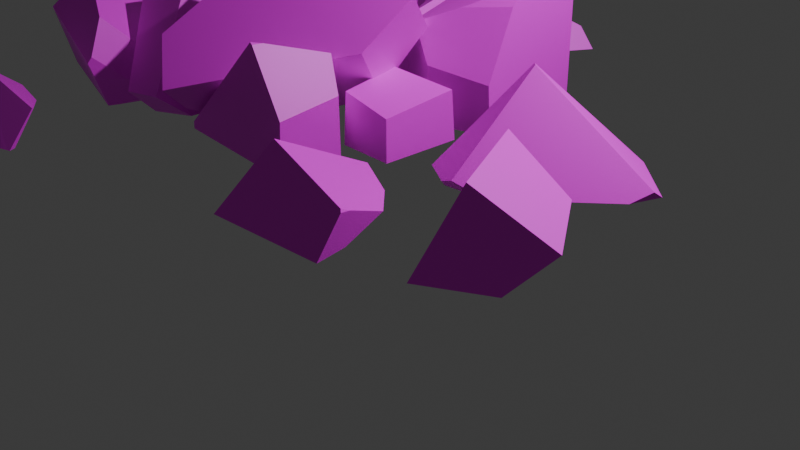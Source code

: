 # Source: Piedras2.blend  (saved by Blender 4.2.66; exported with 4.5.12 LTS)
import bpy
from mathutils import Matrix  # noqa: F401  (used for matrix-valued properties, if any)

bpy.ops.wm.read_factory_settings(use_empty=True)
scene = bpy.context.scene
scene.name = 'Scene'

# ---- collections
col_collection = bpy.data.collections.new('Collection'); scene.collection.children.link(col_collection)
col_collection_2 = bpy.data.collections.new('Collection 2'); scene.collection.children.link(col_collection_2)

# ---- images (referenced by path relative to the original .blend; pixels are not part of the script)
import os
ASSET_DIR = os.environ.get("B2B_ASSET_DIR", "")  # directory of the original .blend (textures are referenced by path, not embedded)
HERE = os.path.dirname(os.path.abspath(__file__))  # packed textures are extracted next to this script under _unpacked/

def load_image(name, relpath, width, height, colorspace="sRGB"):
    """Load a texture the original file referenced (path relative to the .blend, or extracted next to this script)."""
    p = next((c for c in (os.path.join(HERE, relpath), os.path.join(ASSET_DIR, relpath)) if relpath and os.path.exists(c)), "")
    if p:
        img = bpy.data.images.load(p, check_existing=True)
        img.name = name
    else:  # same state as the original file: an image datablock whose file is absent (Cycles renders it pink)
        img = bpy.data.images.new(name, width, height)
        img.source = "FILE"
        img.filepath = "//" + (relpath or name)
    img.colorspace_settings.name = colorspace
    return img
img_piedras2_ao2_png = load_image('Piedras2_AO2.png', 'Piedras2_AO2.png', 1024, 1024, 'sRGB')

# ---- materials (node trees are filled in below, after node groups)
mat_material_001 = bpy.data.materials.new('Material.001')

# ---- material node trees
mat_material_001.use_nodes = True; mat_material_001.node_tree.nodes.clear()
_N = mat_material_001.node_tree.nodes; _L = mat_material_001.node_tree.links
n0 = _N.new('ShaderNodeBsdfPrincipled'); n0.name = 'Principled BSDF'; n0.location = (10, 300)
n1 = _N.new('ShaderNodeOutputMaterial'); n1.name = 'Material Output'; n1.location = (300, 300)
n2 = _N.new('ShaderNodeTexImage'); n2.name = 'Image Texture'; n2.location = (-279, 283)
n2.image = img_piedras2_ao2_png
_L.new(n0.outputs[0], n1.inputs[0])
_L.new(n2.outputs[0], n0.inputs[0])
n1.is_active_output = True

# ---- world
world_world = bpy.data.worlds.new('World'); scene.world = world_world
world_world.use_nodes = True; world_world.node_tree.nodes.clear()
_N = world_world.node_tree.nodes; _L = world_world.node_tree.links
n0 = _N.new('ShaderNodeOutputWorld'); n0.name = 'World Output'; n0.location = (300, 300)
n1 = _N.new('ShaderNodeBackground'); n1.name = 'Background'; n1.location = (10, 300)
n1.inputs[0].default_value = (0.05088, 0.05088, 0.05088, 1.0)
_L.new(n1.outputs[0], n0.inputs[0])
n0.is_active_output = True
world_world.color = (0.05088, 0.05088, 0.05088)
world_world.sun_shadow_jitter_overblur = 0.0

# ---- cameras
cam_camera = bpy.data.cameras.new('Camera')
cam_camera.clip_end = 100.0
cam_camera.ortho_scale = 7.314

# ---- lights
light_light = bpy.data.lights.new('Light', 'POINT')
light_light.energy = 1000.0
light_light.shadow_soft_size = 0.1

# ---- meshes
me_cube_cell_083 = bpy.data.meshes.new('Cube_cell.083')
me_cube_cell_083.from_pydata([(0.1735, -0.7362, -0.04307), (0.08469, -0.3022, 0.4938), (0.1486, 0.2062, 0.6651), (-0.3205, 0.2372, 0.1209), (-0.1292, 0.08429, 0.4947), (-0.2636, 0.4807, -0.08009), (0.2758, 0.4807, 0.5062), (-0.3155, 0.4807, -0.1366), (0.2862, 0.4807, 0.4781), (-0.3485, 0.4807, -0.3343), (-0.3564, 0.07008, -0.3343), (-0.336, 0.4807, -0.1589), (0.1026, -0.7577, -0.3343), (0.5853, 0.4807, -0.3343), (-0.2636, 0.4807, -0.08009), (0.2758, 0.4807, 0.5062), (-0.3155, 0.4807, -0.1366), (0.2862, 0.4807, 0.4781), (-0.3485, 0.4807, -0.3343), (-0.336, 0.4807, -0.1589), (0.09013, -0.7354, -0.3343), (0.5853, 0.4807, -0.3343), (0.05002, -0.6632, -0.3343), (0.2728, -0.7676, -0.3343), (1.225, 0.6567, -0.3343), (0.3748, -0.6361, -0.03968), (0.2513, -0.2129, 0.4937), (0.2733, 0.3029, 0.6663), (0.3904, -0.6548, 0.3556), (0.3441, -0.5011, 0.4936), (0.7698, -0.7786, 0.2459), (0.5648, -0.7206, 0.5482), (0.5709, -0.6938, 0.5967), (0.8822, -0.4855, 0.7355), (0.3331, 0.3551, 0.7372), (0.4866, -0.595, 0.5963), (0.4094, 0.3017, 0.7919), (1.108, -0.2784, 0.851), (1.329, -0.5783, 0.1453), (1.328, -0.574, 0.0974), (1.325, -0.5352, -0.3343), (1.303, -0.2721, 0.7849), (1.301, -0.254, 0.8028), (0.685, 0.6116, -0.3343), (1.294, -0.1687, 0.8863), (1.284, -0.04408, 0.9576), (1.237, 0.5103, 1.079), (1.225, 0.6567, 1.111), (1.141, 0.6497, 1.085), (1.014, 0.639, 1.046), (0.5051, 0.5965, 0.7767), (0.4876, 0.5951, 0.7674), (0.3766, 0.5858, 0.5082), (0.723, -0.7415, -0.3343), (0.6693, -0.7236, -0.3343), (1.329, -0.5783, 0.1453), (1.328, -0.574, 0.0974), (0.7819, -0.7214, -0.3343), (1.325, -0.5352, -0.3343), (1.303, -0.2721, 0.7849), (1.301, -0.254, 0.8028), (0.4782, -0.6592, -0.3343), (0.6628, 0.4758, -0.3343), (0.685, 0.6116, -0.3343), (1.294, -0.1687, 0.8863), (1.284, -0.04408, 0.9576), (1.237, 0.5103, 1.079), (1.225, 0.6567, 1.111), (1.141, 0.6497, 1.085), (1.014, 0.639, 1.046), (0.5051, 0.5965, 0.7767), (0.4876, 0.5951, 0.7674), (0.3766, 0.5858, 0.5082), (1.15, -1.626, -0.3344), (0.5909, -1.008, 0.2449), (1.168, -0.8245, -0.3344), (0.5908, -1.611, -0.3344), (0.6257, -1.614, 0.1705), (1.15, -1.626, 0.06335), (1.167, -0.8673, 0.144), (0.5487, -0.9657, -0.3344), (1.168, -0.8245, -0.3344), (0.5908, -1.611, -0.3344), (0.6257, -1.614, 0.1705), (1.15, -1.626, 0.06335), (1.167, -0.8673, 0.144), (-1.41, 0.3133, -0.3345), (-0.8182, 0.4104, 0.1201), (-1.077, 0.01351, 0.4914), (-0.9874, -0.3321, -0.3345), (-1.128, -0.1167, 0.491), (-0.9744, 0.5981, -0.3345), (-0.9723, 0.5995, -0.2986), (-1.178, -0.04061, 0.5183), (-0.9639, 0.6049, -0.1591), (-1.41, 0.3133, 0.02226), (-0.9874, -0.3321, -0.3345), (-0.7686, 0.2204, -0.3345), (-1.128, -0.1167, 0.491), (-0.7566, 0.2506, -0.3345), (-0.9744, 0.5981, -0.3345), (-0.9723, 0.5995, -0.2986), (-1.178, -0.04061, 0.5183), (-0.9639, 0.6049, -0.1591), (-1.41, 0.3133, 0.02226), (-2.374, 1.476, 0.0524), (-0.9693, 1.236, -0.3342), (-0.9883, 1.342, -0.3343), (-0.594, 0.9435, 0.1776), (-0.8395, 1.363, -0.09021), (-0.5757, 0.9122, 0.1976), (-2.034, 0.8236, -0.3343), (-2.425, 1.191, -0.3344), (-2.036, 1.797, -0.3332), (-2.431, 1.197, -0.3344), (-1.895, 1.772, -0.2317), (-2.042, 1.829, -0.2513), (-0.6166, 0.8519, 0.2471), (-0.8657, 0.485, 0.5491), (-0.594, 0.9435, 0.1776), (-0.8395, 1.363, -0.09021), (-0.5757, 0.9122, 0.1976), (-2.034, 0.8236, -0.3343), (-2.036, 1.797, -0.3332), (-2.042, 1.829, -0.2513), (-1.895, 1.772, -0.2317), (-0.6166, 0.8519, 0.2471), (-0.8657, 0.485, 0.5491), (-2.051, -3.608, 0.2103), (-1.632, -3.524, -0.3343), (-1.318, -3.745, -0.3342), (-2.17, -4.071, -0.3326), (-2.214, -3.512, -0.3344), (-1.361, -3.829, -0.3343), (-2.209, -3.459, -0.3045), (-1.858, -3.264, -0.1254), (-2.169, -3.216, -0.09787), (-2.215, -3.494, -0.3344), (-1.778, -3.277, -0.1324), (-1.317, -3.815, -0.3343), (-1.29, -3.807, -0.3343), (-1.287, -3.595, -0.06565), (-1.291, -3.542, -0.01312), (-1.297, -3.534, -0.01894), (-1.286, -3.549, -0.00806), (-2.209, -3.459, -0.3045), (-2.169, -3.216, -0.09787), (-1.858, -3.264, -0.1254), (-2.215, -3.494, -0.3344), (-1.778, -3.277, -0.1324), (-1.317, -3.815, -0.3343), (-1.29, -3.807, -0.3343), (-1.287, -3.595, -0.06565), (-1.291, -3.542, -0.01312), (-1.297, -3.534, -0.01894), (-1.286, -3.549, -0.00806), (2.007, -0.7957, 0.5688), (2.209, -1.542, -0.3343), (3.029, -0.7897, -0.3343), (1.789, -1.582, -0.3343), (1.518, -1.436, -0.309), (1.457, -1.395, -0.3149), (1.46, -1.39, -0.3239), (1.463, -1.386, -0.334), (1.801, -1.626, -0.2816), (1.848, -1.639, -0.2613), (3.135, -0.5002, -0.3341), (2.614, -0.02107, -0.3342), (1.949, -1.667, -0.2175), (2.038, -0.8216, 0.5672), (3.111, -0.6212, -0.2373), (3.132, -0.6172, -0.2533), (1.457, -1.395, -0.3149), (1.46, -1.39, -0.3239), (1.518, -1.436, -0.309), (1.463, -1.386, -0.334), (1.801, -1.626, -0.2816), (1.848, -1.639, -0.2613), (3.135, -0.5002, -0.3341), (1.949, -1.667, -0.2175), (2.038, -0.8216, 0.5672), (3.111, -0.6212, -0.2373), (3.132, -0.6172, -0.2533), (2.061, -2.869, -0.3337), (1.401, -1.983, -0.3343), (2.026, -2.467, -0.1916), (1.675, -2.13, -0.2457), (2.131, -2.875, -0.01383), (0.9581, -3.245, -0.3337), (2.089, -3.18, -0.3344), (1.203, -1.885, -0.3343), (2.112, -3.179, -0.3343), (2.113, -3.172, -0.3226), (2.153, -2.986, 0.002486), (2.154, -2.982, 0.00909), (2.138, -2.969, 0.03299), (1.282, -2.878, 0.2809), (1.25, -1.956, -0.1896), (1.206, -1.888, -0.3252), (1.249, -1.928, -0.2042), (1.203, -1.885, -0.3343), (2.112, -3.179, -0.3343), (2.113, -3.172, -0.3226), (2.153, -2.986, 0.002486), (2.154, -2.982, 0.00909), (2.138, -2.969, 0.03299), (1.282, -2.878, 0.2809), (1.25, -1.956, -0.1896), (1.206, -1.888, -0.3252), (1.249, -1.928, -0.2042), (-1.652, -2.613, 0.544), (-1.626, -1.676, -0.1661), (-1.494, -1.815, -0.2145), (-1.553, -2.795, 0.2217), (-1.724, -1.758, -0.3336), (-1.507, -1.915, -0.3342), (-1.66, -2.501, -0.3343), (-1.465, -1.913, -0.2978), (-1.499, -2.476, -0.05025), (-1.466, -2.097, -0.256), (-1.583, -2.766, -0.002886), (-1.579, -2.772, 0.009034), (-1.698, -2.612, -0.3276), (-1.7, -2.609, -0.3341), (-2.697, -2.294, -0.3342), (-3.06, -2.179, -0.3342), (-3.108, -2.164, -0.3342), (-3.087, -1.973, -0.3339), (-3.106, -1.998, -0.3339), (-3.079, -1.962, -0.3339), (-2.36, -1.507, 0.5486), (-2.362, -1.502, 0.5468), (-2.079, -2.433, 0.9003), (-2.086, -2.438, 0.8924), (-1.573, -2.83, 0.1642), (-1.574, -2.812, 0.1162), (-2.416, -2.685, 0.5017), (-2.052, -2.747, 0.3561), (-3.093, -1.958, -0.3197), (-3.088, -1.96, -0.3249), (-1.583, -2.766, -0.002886), (-1.579, -2.772, 0.009034), (-1.698, -2.612, -0.3276), (-1.7, -2.609, -0.3341), (-3.079, -1.962, -0.3339), (-2.36, -1.507, 0.5486), (-2.362, -1.502, 0.5468), (-2.079, -2.433, 0.9003), (-2.086, -2.438, 0.8924), (-1.573, -2.83, 0.1642), (-1.574, -2.812, 0.1162), (-2.416, -2.685, 0.5017), (-2.052, -2.747, 0.3561), (-3.093, -1.958, -0.3197), (-3.088, -1.96, -0.3249), (2.697, -2.813, -0.3339), (2.515, -2.026, 0.04573), (2.532, -2.398, -0.2614), (2.944, -2.108, -0.3344), (2.591, -2.221, -0.3343), (2.548, -2.215, -0.2999), (2.757, -2.908, -0.3339), (2.747, -2.914, -0.3339), (2.997, -2.772, 0.2521), (3.089, -2.72, 0.4689), (2.609, -1.781, 0.4393), (3.318, -2.593, -0.3344), (3.648, -2.406, 0.0435), (3.167, -1.777, 0.1157), (2.604, -1.771, 0.439), (3.217, -1.777, 0.08675), (2.757, -2.908, -0.3339), (2.747, -2.914, -0.3339), (3.318, -2.593, -0.3344), (2.997, -2.772, 0.2521), (3.089, -2.72, 0.4689), (2.609, -1.781, 0.4393), (3.648, -2.406, 0.0435), (3.167, -1.777, 0.1157), (2.604, -1.771, 0.439), (3.217, -1.777, 0.08675), (-0.4147, 1.621, -0.09238), (-0.8019, 2.037, 0.09756), (-0.1833, 1.969, 0.06022), (0.1156, 2.108, -0.06258), (0.1871, 2.17, -0.1097), (-0.9713, 1.587, -0.3344), (-0.9586, 1.697, -0.2397), (-0.8707, 2.46, -0.1513), (-0.9147, 2.078, 0.08678), (-0.8519, 2.623, -0.262), (-0.8492, 2.647, -0.3344), (0.2226, 1.937, -0.3344), (-0.8523, 2.62, -0.2508), (-0.9713, 1.587, -0.3344), (-0.9586, 1.697, -0.2397), (-0.4384, 1.366, -0.3344), (-0.4612, 1.346, -0.3344), (-0.8707, 2.46, -0.1513), (-0.9147, 2.078, 0.08678), (-0.8519, 2.623, -0.262), (-0.8492, 2.647, -0.3344), (-0.1095, 2.362, -0.3344), (0.3626, 2.18, -0.3344), (-0.8523, 2.62, -0.2508), (-0.7038, -2.327, -0.2371), (-0.4317, -1.254, -0.1265), (-0.8051, -0.95, 0.6556), (-0.604, -1.158, -0.1517), (-0.8998, -0.8967, 0.6454), (-1.7, -1.096, 0.04482), (-1.152, -0.8917, 0.2694), (-0.7922, -1.027, 0.04773), (-0.9417, -0.8835, 0.5483), (-0.8897, -2.559, -0.04853), (-1.278, -2.351, -0.34), (-1.281, -2.614, -0.0813), (-1.295, -2.298, -0.3401), (-1.172, -2.032, 0.6996), (-1.917, -1.411, 0.6062), (-1.892, -1.497, 0.6136), (-1.253, -2.042, 0.6945), (-1.71, -2.099, 0.6649), (-1.604, -1.369, -0.34), (-1.809, -1.151, 0.04291), (-1.807, -1.146, 0.03281), (-1.769, -1.171, -0.05159), (-1.758, -1.185, -0.0708), (-0.8897, -2.559, -0.04853), (-1.172, -2.032, 0.6996), (-1.281, -2.614, -0.0813), (-1.278, -2.351, -0.34), (-1.917, -1.411, 0.6062), (-1.892, -1.497, 0.6136), (-1.253, -2.042, 0.6945), (-1.71, -2.099, 0.6649), (-1.604, -1.369, -0.34), (-1.809, -1.151, 0.04291), (-1.807, -1.146, 0.03281), (-1.769, -1.171, -0.05159), (-1.758, -1.185, -0.0708), (-0.4912, 0.2632, 0.1223), (-0.9014, 0.02993, 0.4916), (0.1019, -0.6519, -0.03977), (-0.03107, -0.2327, 0.4931), (-0.287, 0.1319, 0.4938), (0.1179, -0.6713, 0.354), (0.06743, -0.5185, 0.4925), (-0.8738, -1.342, -0.3344), (-0.9686, -0.4487, 0.4894), (-0.984, -0.3033, 0.4899), (-1.009, -0.06446, 0.4905), (-1.008, -0.07401, 0.4595), (-1.007, -0.0887, 0.4121), (-0.9822, -0.3208, -0.3344), (-0.8485, -1.344, -0.3344), (0.0277, -0.685, -0.3344), (-0.8738, -1.342, -0.3344), (-0.9686, -0.4487, 0.4894), (0.03289, -0.6811, -0.3344), (-0.51, 0.09215, -0.3344), (-0.984, -0.3033, 0.4899), (-1.009, -0.06446, 0.4905), (-1.008, -0.07401, 0.4595), (-1.007, -0.0887, 0.4121), (-0.5429, 0.06343, -0.3344), (-0.9822, -0.3208, -0.3344), (0.8785, -1.055, 0.9429), (-0.2453, -0.8035, 0.4665), (-0.824, -2.32, 0.1929), (-0.4533, -1.362, -0.2345), (-0.498, -2.036, -0.2676), (0.2711, -1.255, -0.1272), (-0.6293, -2.415, -0.122), (-0.4095, -1.621, -0.3416), (-0.02224, -1.35, -0.2369), (-0.3991, -1.433, -0.3288), (-0.8746, -2.445, 0.5175), (-0.5536, -2.686, 0.1324), (0.6725, -1.644, 0.4948), (-0.5201, -1.673, 1.062), (0.5142, -0.7362, 0.6507), (0.7635, -1.068, 0.9878), (-0.5975, -1.709, 1.067), (0.4732, -0.6812, 0.5948), (0.5261, -1.135, 0.01548), (0.7297, -1.483, 0.4343), (0.7737, -1.558, 0.5248), (0.6893, -0.6998, 0.563), (0.6817, -0.7201, 0.5374), (0.5299, -1.125, 0.02827), (0.5281, -1.13, 0.02216), (-0.8746, -2.445, 0.5175), (-0.5975, -1.709, 1.067), (-0.5536, -2.686, 0.1324), (0.6725, -1.644, 0.4948), (0.7635, -1.068, 0.9878), (0.5142, -0.7362, 0.6507), (-0.5201, -1.673, 1.062), (0.4732, -0.6812, 0.5948), (0.5261, -1.135, 0.01548), (0.7297, -1.483, 0.4343), (0.7737, -1.558, 0.5248), (0.6893, -0.6998, 0.563), (0.6817, -0.7201, 0.5374), (0.5299, -1.125, 0.02827), (0.5281, -1.13, 0.02216), (-0.6409, -2.344, -0.3343), (0.8334, -1.868, 0.2454), (0.4805, -1.682, 0.3544), (0.6417, -1.776, 0.5474), (0.478, -2.34, 0.7144), (0.4689, -1.66, -0.04124), (-0.6409, -2.344, -0.2668), (-0.6223, -2.345, -0.2494), (-0.6281, -2.201, -0.3343), (-0.3131, -2.373, 0.03759), (0.4406, -2.441, 0.7367), (0.7922, -2.471, -0.3343), (0.8266, -2.476, 0.1713), (0.4659, -2.443, 0.7191), (0.4725, -2.444, 0.7094), (-0.5989, -2.155, -0.3343), (-0.6281, -2.201, -0.3343), (-0.6409, -2.344, -0.2668), (-0.6223, -2.345, -0.2494), (0.3962, -1.674, -0.3343), (-0.3131, -2.373, 0.03759), (0.4406, -2.441, 0.7367), (0.5857, -1.711, -0.3343), (0.5659, -1.7, -0.3343), (0.8266, -2.476, 0.1713), (0.7922, -2.471, -0.3343), (0.7934, -1.824, -0.3343), (0.4659, -2.443, 0.7191), (0.4725, -2.444, 0.7094)], [], [(2, 15, 14), (16, 4, 2, 14), (4, 1, 2), (17, 15, 2, 1), (11, 3, 4, 16), (3, 1, 4), (20, 12, 0, 1), (0, 23, 21, 17, 1), (22, 20, 1, 3), (22, 3, 10), (23, 0, 12), (8, 13, 18, 19, 7, 5, 6), (9, 10, 3, 11), (33, 32, 31, 30, 55, 59), (31, 25, 30), (53, 30, 25, 54), (56, 55, 30, 53, 57), (56, 57, 58), (71, 72, 27, 34), (59, 60, 37, 33), (37, 32, 33), (36, 35, 32), (68, 36, 32, 37, 66, 67), (28, 31, 32), (28, 25, 31), (61, 25, 62), (54, 25, 61), (28, 29, 25), (29, 26, 25), (72, 63, 62, 25, 26, 27), (37, 64, 65), (37, 60, 64), (66, 37, 65), (69, 36, 68), (70, 36, 69), (34, 36, 70, 71), (34, 26, 36), (26, 29, 36), (29, 35, 36), (34, 27, 26), (24, 47, 46, 45, 44, 42, 41, 38, 39, 40), (24, 43, 52, 51, 50, 49, 48, 47), (29, 28, 32, 35), (79, 84, 73, 75), (76, 74, 80), (83, 74, 76), (74, 85, 81, 80), (73, 84, 77, 82), (85, 74, 83, 78), (87, 99, 100, 101), (99, 87, 88, 97), (88, 102, 98), (90, 93, 95, 86, 89), (87, 101, 103), (88, 87, 103, 104, 102), (88, 98, 96, 97), (91, 86, 95, 94, 92), (119, 107, 120), (121, 106, 107, 119), (107, 123, 124, 125), (120, 107, 125), (110, 108, 109, 115, 116, 105, 127, 126), (105, 116, 113, 114), (118, 122, 106, 121, 117), (127, 105, 114, 112, 111), (145, 146, 147), (129, 148, 145, 147, 149), (151, 130, 154, 153, 152), (153, 155, 152), (129, 130, 151, 150), (128, 144, 142, 143, 138, 135, 136), (130, 129, 149, 154), (131, 128, 136, 134, 137, 132), (144, 128, 131, 133, 139, 140, 141), (173, 174, 172), (159, 176, 174, 173, 175), (176, 159, 177), (159, 157, 179, 177), (158, 178, 182), (158, 182, 181, 157), (169, 170, 171, 166, 167, 156), (161, 156, 167, 163, 162), (180, 179, 157, 181), (156, 161, 160, 164, 165, 168, 169), (183, 185, 202, 201), (202, 185, 203), (205, 204, 187), (203, 185, 187, 204), (186, 208, 209), (184, 200, 208, 186), (186, 185, 184), (185, 183, 184), (186, 187, 185), (186, 209, 207, 187), (189, 191, 192, 193, 194, 195, 206, 188), (188, 206, 197, 199, 198, 190), (187, 207, 196, 205), (219, 216, 217), (216, 215, 217), (215, 212, 217), (210, 212, 245, 247), (219, 218, 241, 240), (219, 240, 242), (216, 219, 242, 243), (214, 211, 215), (211, 212, 215), (245, 212, 211, 246), (220, 221, 250, 234, 252, 251, 226, 225, 224, 223, 222), (213, 210, 247, 248), (249, 235, 213), (235, 241, 218, 213), (237, 213, 248, 236), (213, 237, 249), (253, 246, 211, 254), (244, 254, 211, 214), (251, 233, 232, 230, 231, 238, 228, 226), (210, 213, 217, 212), (218, 219, 217, 213), (239, 229, 227, 228, 238), (255, 259, 271, 272), (272, 274, 255), (258, 280, 277, 273), (257, 259, 255), (260, 256, 259), (256, 258, 259), (257, 260, 259), (256, 279, 278), (265, 279, 256, 257), (256, 260, 257), (258, 256, 278, 280), (261, 266, 267, 275, 263, 262), (275, 267, 270, 268, 269, 276), (265, 257, 255, 274, 264), (281, 297, 296, 283), (281, 283, 282), (283, 284, 282), (297, 281, 282, 295, 294), (282, 298, 299), (282, 299, 295), (301, 300, 302), (296, 292, 284, 283), (302, 300, 304, 285, 303), (284, 285, 304, 298, 282), (285, 284, 292, 303), (288, 293, 290, 291, 286, 287, 289), (309, 307, 306, 313), (340, 311, 308, 336), (308, 312, 306), (312, 313, 306), (334, 333, 335), (306, 307, 329, 328, 305), (311, 312, 308), (311, 313, 312), (311, 309, 313), (338, 310, 339), (310, 311, 340, 339), (337, 311, 310, 338), (309, 332, 333, 334, 329, 307), (318, 321, 322, 330, 314), (311, 337, 332, 309), (316, 331, 305, 328), (319, 324, 325, 326, 327, 323, 317, 315, 330, 322, 320), (356, 346, 355), (359, 343, 346, 356), (343, 344, 346), (344, 347, 346), (342, 362, 361), (342, 341, 363, 362), (363, 341, 360, 365, 364), (366, 364, 365), (341, 344, 343), (345, 344, 341), (342, 345, 341), (345, 347, 344), (346, 347, 358, 357, 355), (343, 359, 360, 341), (348, 349, 350, 351, 352, 353, 354), (345, 342, 361, 358, 347), (374, 373, 369, 370), (369, 373, 394, 392), (373, 395, 394), (396, 397, 398), (368, 393, 398, 397, 399), (374, 371, 373), (368, 370, 369, 392, 393), (376, 374, 370), (368, 376, 370), (376, 375, 374), (375, 372, 374), (372, 371, 374), (401, 372, 400), (401, 402, 395, 373, 371, 372), (376, 389, 405), (406, 375, 376, 405), (400, 372, 375, 406), (381, 382, 367, 403, 384), (386, 385, 391, 390, 404, 403, 367, 387), (376, 368, 399, 388, 389), (380, 383, 377, 378, 379, 387, 367, 382), (422, 423, 424, 425, 409), (428, 411, 427), (409, 425, 427, 411), (411, 410, 409), (410, 412, 409), (412, 410, 429, 430), (426, 412, 430), (408, 432, 433), (432, 408, 431), (434, 411, 428), (410, 411, 434, 435), (410, 408, 433, 429), (412, 426, 422, 409), (407, 418, 419, 421, 420, 417, 416, 414, 413), (408, 410, 435, 431), (415, 407, 413)])
_k = set([(5, 6), (5, 7), (6, 8), (7, 19), (8, 13), (9, 10), (9, 11), (10, 22), (11, 16), (12, 20), (12, 23), (14, 15), (14, 16), (15, 17), (17, 21), (18, 19), (20, 22), (21, 23), (38, 39), (38, 41), (39, 40), (41, 42), (42, 44), (43, 52), (44, 45), (45, 46), (46, 47), (47, 48), (48, 49), (49, 50), (50, 51), (51, 52), (53, 54), (53, 57), (54, 61), (55, 56), (55, 59), (56, 58), (57, 58), (59, 60), (60, 64), (61, 62), (62, 63), (63, 72), (64, 65), (65, 66), (66, 67), (67, 68), (68, 69), (69, 70), (70, 71), (71, 72), (75, 79), (76, 80), (76, 83), (77, 82), (77, 84), (78, 83), (78, 85), (79, 84), (80, 81), (81, 85), (89, 90), (90, 93), (91, 92), (92, 94), (93, 95), (94, 95), (96, 97), (96, 98), (97, 99), (98, 102), (99, 100), (100, 101), (101, 103), (102, 104), (103, 104), (108, 109), (108, 110), (109, 115), (110, 126), (111, 112), (111, 127), (112, 114), (113, 114), (113, 116), (115, 116), (117, 118), (117, 121), (118, 122), (119, 120), (119, 121), (120, 125), (123, 124), (124, 125), (126, 127), (131, 132), (131, 133), (132, 137), (133, 139), (134, 136), (134, 137), (135, 136), (135, 138), (138, 143), (139, 140), (140, 141), (141, 144), (142, 143), (142, 144), (145, 146), (145, 148), (146, 147), (147, 149), (149, 154), (150, 151), (151, 152), (152, 155), (153, 154), (153, 155), (160, 161), (160, 164), (161, 162), (162, 163), (163, 167), (164, 165), (165, 168), (166, 167), (166, 171), (168, 169), (169, 170), (170, 171), (172, 173), (172, 174), (173, 175), (174, 176), (176, 177), (177, 179), (178, 182), (179, 180), (180, 181), (181, 182), (188, 189), (188, 190), (189, 191), (190, 198), (191, 192), (192, 193), (193, 194), (194, 195), (195, 206), (196, 205), (196, 207), (197, 199), (197, 206), (198, 199), (200, 208), (201, 202), (202, 203), (203, 204), (204, 205), (207, 209), (208, 209), (220, 221), (220, 222), (221, 250), (222, 223), (223, 224), (224, 225), (225, 226), (226, 228), (227, 228), (227, 229), (229, 239), (230, 231), (230, 232), (231, 238), (232, 233), (233, 251), (234, 250), (234, 252), (235, 241), (235, 249), (236, 237), (236, 248), (237, 249), (238, 239), (240, 241), (240, 242), (242, 243), (244, 254), (245, 246), (245, 247), (246, 253), (247, 248), (251, 252), (253, 254), (261, 262), (261, 266), (262, 263), (263, 275), (264, 265), (264, 274), (265, 279), (266, 267), (267, 270), (268, 269), (268, 270), (269, 276), (271, 272), (272, 274), (273, 277), (275, 276), (277, 280), (278, 279), (278, 280), (286, 287), (287, 289), (288, 289), (288, 293), (290, 291), (290, 293), (292, 296), (292, 303), (294, 295), (294, 297), (295, 299), (296, 297), (298, 299), (298, 304), (300, 301), (300, 304), (301, 302), (302, 303), (314, 318), (314, 330), (315, 317), (315, 330), (316, 328), (316, 331), (317, 323), (318, 321), (319, 320), (319, 324), (320, 322), (321, 322), (323, 327), (324, 325), (325, 326), (326, 327), (328, 329), (329, 334), (332, 333), (332, 337), (333, 335), (334, 335), (336, 340), (337, 338), (338, 339), (339, 340), (348, 349), (349, 350), (350, 351), (351, 352), (352, 353), (353, 354), (355, 356), (355, 357), (356, 359), (357, 358), (358, 361), (359, 360), (360, 365), (361, 362), (362, 363), (363, 364), (364, 366), (365, 366), (377, 378), (377, 383), (378, 379), (379, 387), (380, 382), (380, 383), (381, 382), (381, 384), (384, 403), (385, 386), (385, 391), (386, 387), (388, 389), (388, 399), (389, 405), (390, 391), (390, 404), (392, 393), (392, 394), (393, 398), (394, 395), (395, 402), (396, 397), (396, 398), (397, 399), (400, 401), (400, 406), (401, 402), (403, 404), (405, 406), (413, 414), (413, 415), (414, 416), (416, 417), (417, 420), (418, 419), (419, 421), (420, 421), (422, 423), (422, 426), (423, 424), (424, 425), (425, 427), (426, 430), (427, 428), (428, 434), (429, 430), (429, 433), (431, 432), (431, 435), (432, 433), (434, 435)])
me_cube_cell_083.attributes.new('sharp_edge', 'BOOLEAN', 'EDGE').data.foreach_set('value', [ (min(e.vertices), max(e.vertices)) in _k for e in me_cube_cell_083.edges])
_uv = me_cube_cell_083.uv_layers.new(name='UVMap')
_uv.uv.foreach_set('vector', [0.0191, 0.8628, 0.05957, 0.8764, 0.05956, 0.9535, 0.05956, 0.961, 0.001156, 0.8883, 0.0191, 0.8628, 0.05956, 0.9535, 0.2744, 0.03557, 0.2495, 0.06318, 0.2495, 0.0007593, 0.09145, 0.6162, 0.091, 0.613, 0.1222, 0.5947, 0.1875, 0.6144, 0.05957, 0.9639, 0.02372, 0.9334, 0.001156, 0.8883, 0.05956, 0.961, 0.615, 0.0317, 0.575, 0.1204, 0.5727, 0.06395, 0.6732, 0.1618, 0.6733, 0.1651, 0.6395, 0.1697, 0.575, 0.1204, 0.2496, 0.676, 0.2581, 0.7094, 0.1046, 0.7094, 0.09145, 0.6162, 0.1875, 0.6144, 0.6727, 0.1513, 0.6732, 0.1618, 0.575, 0.1204, 0.615, 0.0317, 0.6727, 0.1513, 0.615, 0.0317, 0.6685, 0.04413, 0.007935, 0.0361, 0.007935, 0.0006442, 0.02527, 0.02468, 0.9495, 0.1054, 0.9495, 0.2076, 0.8478, 0.1509, 0.8562, 0.1335, 0.8593, 0.1324, 0.8672, 0.1297, 0.9495, 0.1018, 0.6733, 0.0002197, 0.6685, 0.04413, 0.615, 0.0317, 0.6519, 0.002312, 0.3371, 0.2705, 0.296, 0.2401, 0.2956, 0.2332, 0.3259, 0.199, 0.4025, 0.2053, 0.3938, 0.2926, 0.5551, 0.5988, 0.5875, 0.6642, 0.541, 0.6433, 0.5588, 0.713, 0.541, 0.6433, 0.5875, 0.6642, 0.5642, 0.7111, 0.649, 0.8803, 0.6534, 0.8803, 0.6534, 0.9544, 0.5986, 0.9603, 0.5996, 0.9525, 0.649, 0.8803, 0.5996, 0.9525, 0.6087, 0.8805, 0.79, 0.909, 0.8032, 0.9278, 0.7618, 0.9186, 0.7639, 0.9131, 0.3938, 0.2926, 0.3937, 0.2959, 0.3681, 0.2988, 0.3371, 0.2705, 0.3681, 0.2988, 0.296, 0.2401, 0.3371, 0.2705, 0.2992, 0.3443, 0.2884, 0.2487, 0.296, 0.2401, 0.3925, 0.4006, 0.2992, 0.3443, 0.296, 0.2401, 0.3681, 0.2988, 0.4007, 0.3878, 0.4025, 0.4034, 0.5772, 0.6162, 0.5551, 0.5988, 0.5567, 0.5931, 0.5772, 0.6162, 0.5875, 0.6642, 0.5551, 0.5988, 0.5837, 0.7042, 0.5875, 0.6642, 0.6952, 0.7121, 0.5642, 0.7111, 0.5875, 0.6642, 0.5837, 0.7042, 0.5772, 0.6162, 0.5944, 0.5977, 0.5875, 0.6642, 0.5944, 0.5977, 0.6318, 0.5946, 0.5875, 0.6642, 0.7103, 0.5982, 0.7085, 0.713, 0.6952, 0.7121, 0.5875, 0.6642, 0.6318, 0.5946, 0.6833, 0.5747, 0.3681, 0.2988, 0.3933, 0.3112, 0.3939, 0.3287, 0.3681, 0.2988, 0.3937, 0.2959, 0.3933, 0.3112, 0.4007, 0.3878, 0.3681, 0.2988, 0.3939, 0.3287, 0.3774, 0.3961, 0.2992, 0.3443, 0.3925, 0.4006, 0.7904, 0.9069, 0.76, 0.9, 0.8032, 0.8455, 0.7639, 0.9131, 0.76, 0.9, 0.7904, 0.9069, 0.79, 0.909, 0.6838, 0.5682, 0.6318, 0.5946, 0.672, 0.5642, 0.6318, 0.5946, 0.5944, 0.5977, 0.672, 0.5642, 0.5944, 0.5977, 0.573, 0.5901, 0.672, 0.5642, 0.6838, 0.5682, 0.6833, 0.5747, 0.6318, 0.5946, 0.2753, 0.5918, 0.09404, 0.5939, 0.09805, 0.575, 0.1133, 0.5036, 0.1222, 0.4875, 0.1327, 0.4764, 0.1349, 0.4741, 0.2151, 0.4338, 0.2211, 0.4343, 0.2753, 0.4387, 0.7798, 0.1606, 0.7115, 0.1541, 0.6725, 0.05689, 0.6866, 0.02948, 0.6888, 0.02865, 0.753, 0.004939, 0.7692, 0.002107, 0.7798, 0.0002693, 0.5944, 0.5977, 0.5772, 0.6162, 0.5567, 0.5931, 0.573, 0.5901, 0.9531, 0.001559, 0.9484, 0.09839, 0.8988, 0.1029, 0.893, 0.001559, 0.9201, 0.6371, 0.9819, 0.7017, 0.9104, 0.7094, 0.9819, 0.6341, 0.9819, 0.7017, 0.9201, 0.6371, 0.2058, 0.8632, 0.1951, 0.9394, 0.1447, 0.9422, 0.1447, 0.8609, 0.9567, 0.6336, 0.9191, 0.6235, 0.9091, 0.5565, 0.9567, 0.565, 0.9067, 0.9765, 0.9219, 0.901, 0.9819, 0.9012, 0.9819, 0.969, 0.8236, 0.8557, 0.8468, 0.911, 0.799, 0.917, 0.7987, 0.9124, 0.8468, 0.911, 0.8236, 0.8557, 0.8683, 0.816, 0.8504, 0.9113, 0.03481, 0.0006008, 0.03971, 0.01444, 0.02939, 0.01444, 0.88, 0.2114, 0.8916, 0.208, 0.9458, 0.2697, 0.9458, 0.314, 0.847, 0.3141, 0.8236, 0.8557, 0.7987, 0.9124, 0.7976, 0.8947, 0.8987, 0.3186, 0.9531, 0.3734, 0.9511, 0.4188, 0.8844, 0.396, 0.8844, 0.3157, 0.8683, 0.816, 0.8839, 0.8174, 0.917, 0.917, 0.8504, 0.9113, 0.73, 0.2613, 0.7401, 0.3249, 0.7005, 0.3249, 0.7103, 0.2598, 0.7259, 0.261, 0.5304, 0.6113, 0.5209, 0.704, 0.5023, 0.6747, 0.5325, 0.6066, 0.5325, 0.6965, 0.5209, 0.704, 0.5304, 0.6113, 0.1516, 0.01351, 0.133, 0.1349, 0.1221, 0.1372, 0.1221, 0.1205, 0.1221, 0.0009493, 0.1516, 0.01351, 0.1221, 0.1205, 0.1664, 0.2292, 0.164, 0.2245, 0.1309, 0.1616, 0.1674, 0.0199, 0.1725, 0.0001786, 0.2455, 6.496e-05, 0.2455, 0.2401, 0.1776, 0.2307, 0.4613, 0.02148, 0.5172, 0.02409, 0.5199, 0.03492, 0.4613, 0.08303, 0.5072, 0.5072, 0.3145, 0.5072, 0.4093, 0.3975, 0.4977, 0.4295, 0.4991, 0.4404, 0.3087, 9.924e-05, 0.3087, 0.2157, 0.2628, 0.1976, 0.2626, 0.1967, 0.2466, 0.1316, 0.8706, 0.5741, 0.9101, 0.576, 0.9099, 0.6144, 0.8741, 0.6452, 0.8649, 0.5738, 0.8706, 0.5741, 0.9099, 0.6144, 0.9098, 0.6244, 0.09386, 0.05415, 0.0869, 0.04936, 0.09118, 0.0009055, 0.09262, 0.0009451, 0.09386, 0.01036, 0.09262, 0.0009451, 0.09386, 0.0009778, 0.09386, 0.01036, 0.1155, 0.1191, 0.1091, 0.08111, 0.1124, 0.07543, 0.1155, 0.07726, 0.9458, 0.7931, 0.9458, 0.8953, 0.9446, 0.8949, 0.9432, 0.8945, 0.895, 0.8418, 0.8919, 0.8318, 0.8802, 0.7931, 0.8649, 0.6805, 0.8741, 0.6452, 0.9098, 0.6244, 0.9134, 0.6761, 0.2776, 0.5054, 0.2776, 0.4354, 0.343, 0.4394, 0.3363, 0.4697, 0.3353, 0.4741, 0.3336, 0.475, 0.3146, 0.9384, 0.2124, 0.9386, 0.2124, 0.8461, 0.3142, 0.8827, 0.3197, 0.8846, 0.3231, 0.8859, 0.3161, 0.9291, 0.001419, 0.001366, 0.0001477, 0.01029, 0.0001417, 0.001578, 0.00722, 0.04513, 0.0001417, 0.05054, 0.0001477, 0.01029, 0.001419, 0.001366, 0.002862, 0.001123, 0.2566, 0.2259, 0.2479, 0.2274, 0.2599, 0.2202, 0.2479, 0.2274, 0.2479, 0.176, 0.2671, 0.2079, 0.2599, 0.2202, 0.1548, 0.0361, 0.1548, 0.000974, 0.1661, 0.01463, 0.5443, 0.4657, 0.5178, 0.472, 0.5178, 0.4687, 0.6475, 0.3757, 0.005522, 0.4554, 0.09304, 0.6002, 0.09477, 0.6031, 0.08626, 0.6191, 0.0006556, 0.6264, 0.0006556, 0.4555, 0.1697, 0.4304, 0.2941, 0.3401, 0.37, 0.4323, 0.1702, 0.4323, 0.1699, 0.4313, 0.5178, 0.3014, 0.6606, 0.3399, 0.6475, 0.3757, 0.5178, 0.4687, 0.7653, 0.4949, 0.7653, 0.6442, 0.7583, 0.6442, 0.7259, 0.6444, 0.7217, 0.6416, 0.7128, 0.6355, 0.7615, 0.4957, 0.2523, 0.6108, 0.3022, 0.6336, 0.2129, 0.609, 0.2122, 0.6074, 0.2129, 0.609, 0.3022, 0.6336, 0.2321, 0.6534, 0.2341, 0.657, 0.2325, 0.6543, 0.2466, 0.6524, 0.2321, 0.6534, 0.3022, 0.6336, 0.2466, 0.6524, 0.2325, 0.6543, 0.5229, 0.761, 0.5585, 0.8193, 0.5442, 0.8163, 0.5477, 0.7941, 0.5596, 0.8195, 0.5585, 0.8193, 0.5229, 0.761, 0.3523, 0.6231, 0.3022, 0.6336, 0.3773, 0.6074, 0.3022, 0.6336, 0.2523, 0.6108, 0.3773, 0.6074, 0.5229, 0.761, 0.4255, 0.7057, 0.4813, 0.7166, 0.5229, 0.761, 0.5442, 0.8163, 0.5402, 0.8164, 0.4255, 0.7057, 0.6573, 0.7165, 0.6601, 0.7165, 0.6603, 0.7182, 0.6642, 0.765, 0.6643, 0.766, 0.6622, 0.7694, 0.5545, 0.8051, 0.516, 0.7165, 0.2233, 0.8448, 0.2233, 0.7809, 0.3403, 0.8251, 0.3439, 0.8265, 0.3548, 0.8387, 0.3556, 0.8396, 0.4255, 0.7057, 0.5402, 0.8164, 0.4109, 0.8195, 0.4123, 0.7056, 0.1008, 0.0512, 0.1155, 0.001777, 0.1087, 0.0722, 0.1155, 0.001777, 0.1155, 0.07127, 0.1087, 0.0722, 0.7137, 0.5852, 0.7311, 0.5757, 0.7198, 0.5866, 0.8187, 0.4585, 0.7519, 0.3326, 0.8809, 0.3226, 0.8809, 0.4494, 0.1192, 0.831, 0.06813, 0.8168, 0.03833, 0.7959, 0.03997, 0.7952, 0.1192, 0.831, 0.03997, 0.7952, 0.08481, 0.7774, 0.09447, 0.7868, 0.1192, 0.831, 0.08481, 0.7774, 0.08571, 0.777, 0.7087, 0.5604, 0.7349, 0.5561, 0.7137, 0.5852, 0.7349, 0.5561, 0.7311, 0.5757, 0.7137, 0.5852, 0.8809, 0.3226, 0.7519, 0.3326, 0.7668, 0.3172, 0.8809, 0.322, 0.4169, 0.199, 0.4153, 0.1997, 0.4009, 0.202, 0.3944, 0.2031, 0.3666, 0.1556, 0.3455, 0.1196, 0.4555, 0.03165, 0.4557, 0.0368, 0.4572, 0.07526, 0.4612, 0.1808, 0.4603, 0.1812, 0.8504, 0.4602, 0.8811, 0.498, 0.8917, 0.5722, 0.8903, 0.5722, 0.01981, 0.8054, 0.02553, 0.8025, 0.01758, 0.8139, 0.02553, 0.8025, 0.03833, 0.7959, 0.06813, 0.8168, 0.01758, 0.8139, 0.83, 0.5225, 0.8504, 0.4602, 0.8903, 0.5722, 0.8207, 0.5722, 0.8504, 0.4602, 0.83, 0.5225, 0.8423, 0.4572, 0.5968, 0.4239, 0.7509, 0.4239, 0.7349, 0.5561, 0.5967, 0.4249, 0.5965, 0.4265, 0.5967, 0.4249, 0.7349, 0.5561, 0.7087, 0.5604, 0.3455, 0.1196, 0.3108, 0.1105, 0.3101, 0.1103, 0.3806, 0.001024, 0.381, 0.0004536, 0.461, 0.01125, 0.4612, 0.0147, 0.4555, 0.03165, 0.01051, 0.8592, 0.01758, 0.8139, 0.1397, 0.8431, 0.1426, 0.8592, 0.06813, 0.8168, 0.1192, 0.831, 0.1397, 0.8431, 0.01758, 0.8139, 0.01642, 0.0008457, 0.01805, 0.001237, 0.01728, 0.002493, 0.01548, 0.005415, 0.01548, 0.0006236, 0.1011, 0.0114, 0.09666, 0.0722, 0.09666, 0.001663, 0.09803, 0.001087, 0.7648, 0.164, 0.8284, 0.1584, 0.7651, 0.1783, 0.1264, 0.9307, 0.06115, 0.9603, 0.06783, 0.8731, 0.1264, 0.862, 0.7744, 0.2341, 0.7615, 0.2497, 0.7651, 0.1783, 0.9147, 0.5547, 0.8888, 0.5111, 0.9217, 0.556, 0.8888, 0.5111, 0.9608, 0.529, 0.9217, 0.556, 0.7744, 0.2341, 0.767, 0.253, 0.7615, 0.2497, 0.8888, 0.5111, 0.8733, 0.452, 0.9565, 0.452, 0.852, 0.291, 0.852, 0.2924, 0.8087, 0.2735, 0.7744, 0.2341, 0.8087, 0.2735, 0.767, 0.253, 0.7744, 0.2341, 0.9608, 0.529, 0.8888, 0.5111, 0.9565, 0.452, 0.9639, 0.452, 0.797, 0.8454, 0.7485, 0.9115, 0.6881, 0.9314, 0.7006, 0.8442, 0.7269, 0.8442, 0.7978, 0.8442, 0.4834, 0.9206, 0.4834, 0.822, 0.5686, 0.8303, 0.5714, 0.8369, 0.6029, 0.9112, 0.6016, 0.9113, 0.852, 0.291, 0.7744, 0.2341, 0.7651, 0.1783, 0.8284, 0.1584, 0.852, 0.1564, 0.3383, 0.5562, 0.3346, 0.5091, 0.3378, 0.511, 0.3689, 0.603, 0.3383, 0.5562, 0.3689, 0.603, 0.293, 0.6068, 0.6291, 0.2031, 0.6624, 0.1732, 0.6106, 0.2809, 0.3346, 0.5091, 0.3383, 0.5562, 0.293, 0.6068, 0.2774, 0.5441, 0.2766, 0.5255, 0.6106, 0.2809, 0.6673, 0.3078, 0.6113, 0.2963, 0.293, 0.6068, 0.2802, 0.6083, 0.2774, 0.5441, 0.7004, 0.3141, 0.692, 0.3129, 0.7004, 0.2129, 0.3378, 0.511, 0.4302, 0.5672, 0.4121, 0.6066, 0.3689, 0.603, 0.7004, 0.2129, 0.692, 0.3129, 0.6908, 0.3127, 0.6745, 0.1673, 0.7004, 0.1482, 0.6624, 0.1732, 0.6745, 0.1673, 0.6908, 0.3127, 0.6673, 0.3078, 0.6106, 0.2809, 0.4235, 0.6083, 0.4121, 0.6066, 0.4302, 0.5672, 0.4522, 0.5899, 0.6353, 0.5541, 0.6231, 0.5728, 0.6218, 0.5734, 0.6129, 0.5776, 0.6129, 0.4701, 0.6245, 0.479, 0.6643, 0.5095, 0.1177, 0.7225, 0.1243, 0.7143, 0.2419, 0.7143, 0.1251, 0.7298, 0.1611, 0.858, 0.1436, 0.7633, 0.2306, 0.7296, 0.2069, 0.8592, 0.2306, 0.7296, 0.193, 0.7373, 0.2419, 0.7143, 0.193, 0.7373, 0.1251, 0.7298, 0.2419, 0.7143, 0.3925, 0.7833, 0.3563, 0.6844, 0.4097, 0.7292, 0.3947, 0.3134, 0.4168, 0.2003, 0.5153, 0.2613, 0.5153, 0.384, 0.483, 0.3926, 0.1436, 0.7633, 0.193, 0.7373, 0.2306, 0.7296, 0.1436, 0.7633, 0.1251, 0.7298, 0.193, 0.7373, 0.2485, 0.7506, 0.2726, 0.7842, 0.2645, 0.7779, 0.1457, 0.858, 0.1477, 0.843, 0.1579, 0.8579, 0.1477, 0.843, 0.1436, 0.7633, 0.1611, 0.858, 0.1579, 0.8579, 0.2741, 0.678, 0.2485, 0.7506, 0.2658, 0.6893, 0.2727, 0.6781, 0.2726, 0.7842, 0.3487, 0.678, 0.3563, 0.6844, 0.3925, 0.7833, 0.3894, 0.793, 0.2753, 0.7978, 0.7672, 0.4711, 0.7774, 0.4692, 0.8339, 0.4585, 0.816, 0.5859, 0.7672, 0.5939, 0.2485, 0.7506, 0.2741, 0.678, 0.3487, 0.678, 0.2726, 0.7842, 0.3574, 0.1931, 0.3106, 0.1931, 0.3192, 0.1204, 0.3565, 0.1437, 0.02583, 0.4867, 0.0005898, 0.4108, 0.0001695, 0.4094, 0.00476, 0.3981, 0.006777, 0.3955, 0.03514, 0.3592, 0.1568, 0.3592, 0.1638, 0.3592, 0.194, 0.3941, 0.115, 0.4946, 0.03694, 0.4877, 0.7032, 0.1939, 0.7581, 0.1621, 0.7581, 0.3231, 0.7028, 0.1931, 0.7244, 0.175, 0.7581, 0.1621, 0.7032, 0.1939, 0.8526, 0.008439, 0.7823, 0.05693, 0.8034, 0.0005075, 0.7823, 0.05693, 0.7848, 0.01895, 0.8034, 0.0005075, 0.6175, 0.8706, 0.602, 0.8707, 0.5931, 0.8484, 0.8566, 0.6903, 0.917, 0.7209, 0.8403, 0.6993, 0.8403, 0.6952, 0.8403, 0.6993, 0.917, 0.7209, 0.9118, 0.7822, 0.9069, 0.7837, 0.8403, 0.7055, 0.8403, 0.8032, 0.8403, 0.7055, 0.9069, 0.7837, 0.8314, 0.1336, 0.7823, 0.05693, 0.8526, 0.008439, 0.7823, 0.108, 0.7823, 0.05693, 0.8314, 0.1336, 0.6175, 0.8706, 0.6847, 0.8326, 0.6931, 0.8809, 0.6847, 0.8326, 0.6894, 0.7501, 0.6931, 0.782, 0.1318, 0.7448, 0.1276, 0.7713, 0.002154, 0.7834, 0.002154, 0.628, 0.005224, 0.6277, 0.8526, 0.008439, 0.8915, 0.01003, 0.8917, 0.1184, 0.8314, 0.1336, 0.7276, 0.6895, 0.8184, 0.5879, 0.8352, 0.5879, 0.8628, 0.5878, 0.8622, 0.5916, 0.8612, 0.5974, 0.8458, 0.6895, 0.6847, 0.8326, 0.6175, 0.8706, 0.5931, 0.8484, 0.5877, 0.8348, 0.6894, 0.7501, 0.8227, 0.7085, 0.8375, 0.7913, 0.7903, 0.8036, 0.7941, 0.6931, 0.7903, 0.8036, 0.8375, 0.7913, 0.8367, 0.8399, 0.7655, 0.8412, 0.05321, 0.3104, 0.2502, 0.3583, 0.04506, 0.3583, 0.5704, 0.1796, 0.5028, 0.1745, 0.5704, 0.01038, 0.459, 0.09229, 0.5704, 0.0001788, 0.5704, 0.01038, 0.5028, 0.1745, 0.4916, 0.1736, 0.8227, 0.7085, 0.8359, 0.7491, 0.8375, 0.7913, 0.7106, 0.7104, 0.7941, 0.6931, 0.7903, 0.8036, 0.7655, 0.8412, 0.6893, 0.8316, 0.8106, 0.6931, 0.8227, 0.7085, 0.7941, 0.6931, 0.6092, 0.5638, 0.5993, 0.4331, 0.6092, 0.4461, 0.1419, 0.221, 0.1893, 0.2392, 0.1283, 0.2352, 0.1893, 0.2392, 0.2283, 0.2541, 0.1283, 0.2352, 0.2283, 0.2541, 0.09177, 0.2722, 0.1283, 0.2352, 0.2668, 0.3423, 0.2283, 0.2541, 0.265, 0.268, 0.2668, 0.3423, 0.2671, 0.3583, 0.2502, 0.3583, 0.05321, 0.3104, 0.09177, 0.2722, 0.2283, 0.2541, 0.5993, 0.4331, 0.4996, 0.6058, 0.4997, 0.5204, 0.4997, 0.5193, 0.557, 0.4601, 0.5993, 0.4331, 0.4997, 0.5204, 0.4997, 0.5182, 0.5254, 0.4872, 0.557, 0.4601, 0.4997, 0.5193, 0.2688, 0.3245, 0.269, 0.2567, 0.2847, 0.2544, 0.2942, 0.3238, 0.2688, 0.3357, 0.4553, 0.926, 0.4585, 1.0, 0.4574, 0.9998, 0.4564, 0.9995, 0.3736, 0.9815, 0.3694, 0.9806, 0.3703, 0.91, 0.4546, 0.91, 0.5993, 0.4331, 0.6092, 0.5638, 0.5269, 0.6079, 0.4996, 0.6101, 0.4996, 0.6058, 0.1367, 0.1797, 0.1408, 0.1898, 0.07137, 0.2906, 5.94e-05, 0.2903, 5.939e-05, 0.07996, 6.49e-05, 0.06259, 0.05757, 0.0005115, 0.0693, 0.01126, 0.4766, 0.5525, 0.4821, 0.5527, 0.4982, 0.5638, 0.4982, 0.5665, 0.4129, 0.6556, 0.4982, 0.7184, 0.4865, 0.7144, 0.4982, 0.6107, 0.4129, 0.6556, 0.4982, 0.5665, 0.4982, 0.6107, 0.4865, 0.7144, 0.4865, 0.7144, 0.4218, 0.6858, 0.4129, 0.6556, 0.4218, 0.6858, 0.3824, 0.6378, 0.4129, 0.6556, 0.3824, 0.6378, 0.4218, 0.6858, 0.3551, 0.642, 0.3558, 0.6392, 0.7383, 0.4168, 0.7494, 0.3852, 0.7581, 0.4224, 0.4, 0.8974, 0.4819, 0.828, 0.4729, 0.9097, 0.4819, 0.828, 0.4, 0.8974, 0.418, 0.8216, 0.03965, 0.009394, 0.04332, 0.0006327, 0.04332, 0.01083, 0.3658, 0.9097, 0.3569, 0.8401, 0.358, 0.8272, 0.3591, 0.8271, 0.4218, 0.6858, 0.3909, 0.7, 0.3472, 0.6707, 0.3551, 0.642, 0.7494, 0.3852, 0.7383, 0.4168, 0.5984, 0.4224, 0.7522, 0.3429, 0.6083, 0.1484, 0.6083, 0.3222, 0.5612, 0.3114, 0.511, 0.2526, 0.5101, 0.2515, 0.5084, 0.248, 0.5736, 0.1772, 0.6004, 0.1482, 0.602, 0.1464, 0.4, 0.8974, 0.3658, 0.9097, 0.3591, 0.8271, 0.418, 0.8216, 0.02527, 0.01986, 0.01864, 0.006793, 0.02527, 0.001642])
me_cube_cell_083.materials.append(mat_material_001)
me_cube_cell_083.update()

# ---- objects
ob_light = bpy.data.objects.new('Light', light_light)
ob_camera = bpy.data.objects.new('Camera', cam_camera)
ob_cube_cell_014 = bpy.data.objects.new('Cube_cell.014', me_cube_cell_083)

# ---- transforms, parenting, visibility, modifiers, constraints
ob_light.location = (4.076, 1.005, 5.904)
ob_light.rotation_euler = (0.6503, 0.05522, 1.866)
ob_light.lock_rotations_4d = False
ob_light.empty_display_type = 'ARROWS'
ob_light.color = (0.0, 0.0, 0.0, 0.0)
ob_light.lineart.crease_threshold = 0.0
ob_camera.location = (7.359, -6.926, 4.958)
ob_camera.rotation_euler = (1.109, 0.0, 0.8149)
ob_camera.lock_rotations_4d = False
ob_camera.empty_display_type = 'ARROWS'
ob_camera.color = (0.0, 0.0, 0.0, 0.0)
ob_camera.display_type = 'WIRE'
ob_camera.lineart.crease_threshold = 0.0
ob_cube_cell_014.location = (-0.1291, 0.5193, 1.586)

# ---- collection membership
col_collection.objects.link(ob_light)
col_collection.objects.link(ob_camera)
col_collection.objects.link(ob_cube_cell_014)

# ---- scene / render settings (as saved in the file)
scene.camera = ob_camera
scene.frame_start = 1; scene.frame_end = 250; scene.frame_set(1)
scene.render.engine = 'CYCLES'
scene.cycles.bake_type = 'AO'
bpy.context.view_layer.update()
